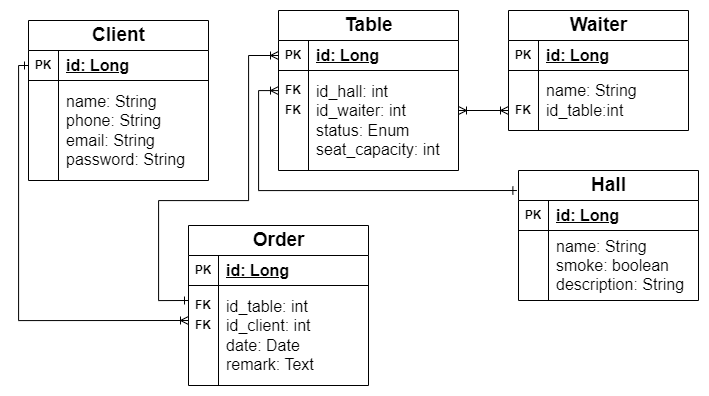

The diagram above was exported from draw.io. Its source (the exported page's mxGraphModel, read from the mxfile embedded in the PNG):
<mxGraphModel dx="-1399" dy="971" grid="1" gridSize="10" guides="1" tooltips="1" connect="1" arrows="1" fold="1" page="1" pageScale="1" pageWidth="827" pageHeight="1169" math="0" shadow="0">
  <root>
    <mxCell id="0" />
    <mxCell id="1" parent="0" />
    <mxCell id="_sX3iWuYm7oCWmQWPJ-v-1" value="&lt;font style=&quot;font-size: 19px;&quot;&gt;Client&lt;/font&gt;" style="shape=table;startSize=30;container=1;collapsible=1;childLayout=tableLayout;fixedRows=1;rowLines=0;fontStyle=1;align=center;resizeLast=1;html=1;" vertex="1" parent="1">
      <mxGeometry x="3410" y="360" width="180" height="160" as="geometry" />
    </mxCell>
    <mxCell id="_sX3iWuYm7oCWmQWPJ-v-2" value="" style="shape=tableRow;horizontal=0;startSize=0;swimlaneHead=0;swimlaneBody=0;fillColor=none;collapsible=0;dropTarget=0;points=[[0,0.5],[1,0.5]];portConstraint=eastwest;top=0;left=0;right=0;bottom=1;" vertex="1" parent="_sX3iWuYm7oCWmQWPJ-v-1">
      <mxGeometry y="30" width="180" height="30" as="geometry" />
    </mxCell>
    <mxCell id="_sX3iWuYm7oCWmQWPJ-v-3" value="PK" style="shape=partialRectangle;connectable=0;fillColor=none;top=0;left=0;bottom=0;right=0;fontStyle=1;overflow=hidden;whiteSpace=wrap;html=1;" vertex="1" parent="_sX3iWuYm7oCWmQWPJ-v-2">
      <mxGeometry width="30" height="30" as="geometry">
        <mxRectangle width="30" height="30" as="alternateBounds" />
      </mxGeometry>
    </mxCell>
    <mxCell id="_sX3iWuYm7oCWmQWPJ-v-4" value="&lt;font style=&quot;font-size: 16px;&quot;&gt;id: Long&lt;/font&gt;" style="shape=partialRectangle;connectable=0;fillColor=none;top=0;left=0;bottom=0;right=0;align=left;spacingLeft=6;fontStyle=5;overflow=hidden;whiteSpace=wrap;html=1;" vertex="1" parent="_sX3iWuYm7oCWmQWPJ-v-2">
      <mxGeometry x="30" width="150" height="30" as="geometry">
        <mxRectangle width="150" height="30" as="alternateBounds" />
      </mxGeometry>
    </mxCell>
    <mxCell id="_sX3iWuYm7oCWmQWPJ-v-5" value="" style="shape=tableRow;horizontal=0;startSize=0;swimlaneHead=0;swimlaneBody=0;fillColor=none;collapsible=0;dropTarget=0;points=[[0,0.5],[1,0.5]];portConstraint=eastwest;top=0;left=0;right=0;bottom=0;" vertex="1" parent="_sX3iWuYm7oCWmQWPJ-v-1">
      <mxGeometry y="60" width="180" height="100" as="geometry" />
    </mxCell>
    <mxCell id="_sX3iWuYm7oCWmQWPJ-v-6" value="" style="shape=partialRectangle;connectable=0;fillColor=none;top=0;left=0;bottom=0;right=0;editable=1;overflow=hidden;whiteSpace=wrap;html=1;" vertex="1" parent="_sX3iWuYm7oCWmQWPJ-v-5">
      <mxGeometry width="30" height="100" as="geometry">
        <mxRectangle width="30" height="100" as="alternateBounds" />
      </mxGeometry>
    </mxCell>
    <mxCell id="_sX3iWuYm7oCWmQWPJ-v-7" value="&lt;font style=&quot;font-size: 16px;&quot;&gt;name: String&lt;br&gt;phone: String&lt;br&gt;email: String&lt;br&gt;password: String&lt;br&gt;&lt;/font&gt;" style="shape=partialRectangle;connectable=0;fillColor=none;top=0;left=0;bottom=0;right=0;align=left;spacingLeft=6;overflow=hidden;whiteSpace=wrap;html=1;" vertex="1" parent="_sX3iWuYm7oCWmQWPJ-v-5">
      <mxGeometry x="30" width="150" height="100" as="geometry">
        <mxRectangle width="150" height="100" as="alternateBounds" />
      </mxGeometry>
    </mxCell>
    <mxCell id="_sX3iWuYm7oCWmQWPJ-v-33" style="edgeStyle=orthogonalEdgeStyle;rounded=0;orthogonalLoop=1;jettySize=auto;html=1;endArrow=ERoneToMany;endFill=0;startArrow=ERoneToMany;startFill=0;" edge="1" parent="1">
      <mxGeometry relative="1" as="geometry">
        <mxPoint x="3890" y="450" as="targetPoint" />
        <mxPoint x="3840" y="450" as="sourcePoint" />
      </mxGeometry>
    </mxCell>
    <mxCell id="_sX3iWuYm7oCWmQWPJ-v-34" style="edgeStyle=orthogonalEdgeStyle;rounded=0;orthogonalLoop=1;jettySize=auto;html=1;entryX=-0.009;entryY=0.154;entryDx=0;entryDy=0;entryPerimeter=0;endArrow=ERone;endFill=0;startArrow=ERoneToMany;startFill=0;" edge="1" parent="1" source="_sX3iWuYm7oCWmQWPJ-v-8" target="_sX3iWuYm7oCWmQWPJ-v-22">
      <mxGeometry relative="1" as="geometry">
        <mxPoint x="3650" y="570" as="targetPoint" />
        <Array as="points">
          <mxPoint x="3640" y="430" />
          <mxPoint x="3640" y="530" />
        </Array>
      </mxGeometry>
    </mxCell>
    <mxCell id="_sX3iWuYm7oCWmQWPJ-v-8" value="&lt;font style=&quot;font-size: 19px;&quot;&gt;Table&lt;/font&gt;" style="shape=table;startSize=30;container=1;collapsible=1;childLayout=tableLayout;fixedRows=1;rowLines=0;fontStyle=1;align=center;resizeLast=1;html=1;" vertex="1" parent="1">
      <mxGeometry x="3660" y="350" width="180" height="160" as="geometry" />
    </mxCell>
    <mxCell id="_sX3iWuYm7oCWmQWPJ-v-9" value="" style="shape=tableRow;horizontal=0;startSize=0;swimlaneHead=0;swimlaneBody=0;fillColor=none;collapsible=0;dropTarget=0;points=[[0,0.5],[1,0.5]];portConstraint=eastwest;top=0;left=0;right=0;bottom=1;" vertex="1" parent="_sX3iWuYm7oCWmQWPJ-v-8">
      <mxGeometry y="30" width="180" height="30" as="geometry" />
    </mxCell>
    <mxCell id="_sX3iWuYm7oCWmQWPJ-v-10" value="PK" style="shape=partialRectangle;connectable=0;fillColor=none;top=0;left=0;bottom=0;right=0;fontStyle=1;overflow=hidden;whiteSpace=wrap;html=1;" vertex="1" parent="_sX3iWuYm7oCWmQWPJ-v-9">
      <mxGeometry width="30" height="30" as="geometry">
        <mxRectangle width="30" height="30" as="alternateBounds" />
      </mxGeometry>
    </mxCell>
    <mxCell id="_sX3iWuYm7oCWmQWPJ-v-11" value="&lt;font style=&quot;font-size: 16px;&quot;&gt;id: Long&lt;/font&gt;" style="shape=partialRectangle;connectable=0;fillColor=none;top=0;left=0;bottom=0;right=0;align=left;spacingLeft=6;fontStyle=5;overflow=hidden;whiteSpace=wrap;html=1;" vertex="1" parent="_sX3iWuYm7oCWmQWPJ-v-9">
      <mxGeometry x="30" width="150" height="30" as="geometry">
        <mxRectangle width="150" height="30" as="alternateBounds" />
      </mxGeometry>
    </mxCell>
    <mxCell id="_sX3iWuYm7oCWmQWPJ-v-12" value="" style="shape=tableRow;horizontal=0;startSize=0;swimlaneHead=0;swimlaneBody=0;fillColor=none;collapsible=0;dropTarget=0;points=[[0,0.5],[1,0.5]];portConstraint=eastwest;top=0;left=0;right=0;bottom=0;" vertex="1" parent="_sX3iWuYm7oCWmQWPJ-v-8">
      <mxGeometry y="60" width="180" height="100" as="geometry" />
    </mxCell>
    <mxCell id="_sX3iWuYm7oCWmQWPJ-v-13" value="" style="shape=partialRectangle;connectable=0;fillColor=none;top=0;left=0;bottom=0;right=0;editable=1;overflow=hidden;whiteSpace=wrap;html=1;" vertex="1" parent="_sX3iWuYm7oCWmQWPJ-v-12">
      <mxGeometry width="30" height="100" as="geometry">
        <mxRectangle width="30" height="100" as="alternateBounds" />
      </mxGeometry>
    </mxCell>
    <mxCell id="_sX3iWuYm7oCWmQWPJ-v-14" value="&lt;font style=&quot;font-size: 16px;&quot;&gt;id_hall: int&lt;br&gt;&lt;span style=&quot;&quot;&gt;id_waiter: int&lt;/span&gt;&lt;br&gt;&lt;span style=&quot;&quot;&gt;status: Enum&lt;/span&gt;&lt;br&gt;&lt;span style=&quot;&quot;&gt;seat_capacity: int&lt;/span&gt;&lt;br&gt;&lt;/font&gt;" style="shape=partialRectangle;connectable=0;fillColor=none;top=0;left=0;bottom=0;right=0;align=left;spacingLeft=6;overflow=hidden;whiteSpace=wrap;html=1;" vertex="1" parent="_sX3iWuYm7oCWmQWPJ-v-12">
      <mxGeometry x="30" width="150" height="100" as="geometry">
        <mxRectangle width="150" height="100" as="alternateBounds" />
      </mxGeometry>
    </mxCell>
    <mxCell id="_sX3iWuYm7oCWmQWPJ-v-15" value="&lt;font style=&quot;font-size: 19px;&quot;&gt;Waiter&lt;/font&gt;" style="shape=table;startSize=30;container=1;collapsible=1;childLayout=tableLayout;fixedRows=1;rowLines=0;fontStyle=1;align=center;resizeLast=1;html=1;" vertex="1" parent="1">
      <mxGeometry x="3890" y="350" width="180" height="120" as="geometry" />
    </mxCell>
    <mxCell id="_sX3iWuYm7oCWmQWPJ-v-16" value="" style="shape=tableRow;horizontal=0;startSize=0;swimlaneHead=0;swimlaneBody=0;fillColor=none;collapsible=0;dropTarget=0;points=[[0,0.5],[1,0.5]];portConstraint=eastwest;top=0;left=0;right=0;bottom=1;" vertex="1" parent="_sX3iWuYm7oCWmQWPJ-v-15">
      <mxGeometry y="30" width="180" height="30" as="geometry" />
    </mxCell>
    <mxCell id="_sX3iWuYm7oCWmQWPJ-v-17" value="PK" style="shape=partialRectangle;connectable=0;fillColor=none;top=0;left=0;bottom=0;right=0;fontStyle=1;overflow=hidden;whiteSpace=wrap;html=1;" vertex="1" parent="_sX3iWuYm7oCWmQWPJ-v-16">
      <mxGeometry width="30" height="30" as="geometry">
        <mxRectangle width="30" height="30" as="alternateBounds" />
      </mxGeometry>
    </mxCell>
    <mxCell id="_sX3iWuYm7oCWmQWPJ-v-18" value="&lt;font style=&quot;font-size: 16px;&quot;&gt;id: Long&lt;/font&gt;" style="shape=partialRectangle;connectable=0;fillColor=none;top=0;left=0;bottom=0;right=0;align=left;spacingLeft=6;fontStyle=5;overflow=hidden;whiteSpace=wrap;html=1;" vertex="1" parent="_sX3iWuYm7oCWmQWPJ-v-16">
      <mxGeometry x="30" width="150" height="30" as="geometry">
        <mxRectangle width="150" height="30" as="alternateBounds" />
      </mxGeometry>
    </mxCell>
    <mxCell id="_sX3iWuYm7oCWmQWPJ-v-19" value="" style="shape=tableRow;horizontal=0;startSize=0;swimlaneHead=0;swimlaneBody=0;fillColor=none;collapsible=0;dropTarget=0;points=[[0,0.5],[1,0.5]];portConstraint=eastwest;top=0;left=0;right=0;bottom=0;" vertex="1" parent="_sX3iWuYm7oCWmQWPJ-v-15">
      <mxGeometry y="60" width="180" height="60" as="geometry" />
    </mxCell>
    <mxCell id="_sX3iWuYm7oCWmQWPJ-v-20" value="" style="shape=partialRectangle;connectable=0;fillColor=none;top=0;left=0;bottom=0;right=0;editable=1;overflow=hidden;whiteSpace=wrap;html=1;" vertex="1" parent="_sX3iWuYm7oCWmQWPJ-v-19">
      <mxGeometry width="30" height="60" as="geometry">
        <mxRectangle width="30" height="60" as="alternateBounds" />
      </mxGeometry>
    </mxCell>
    <mxCell id="_sX3iWuYm7oCWmQWPJ-v-21" value="&lt;font style=&quot;font-size: 16px;&quot;&gt;name: String&lt;br&gt;id_table:int&lt;br&gt;&lt;/font&gt;" style="shape=partialRectangle;connectable=0;fillColor=none;top=0;left=0;bottom=0;right=0;align=left;spacingLeft=6;overflow=hidden;whiteSpace=wrap;html=1;" vertex="1" parent="_sX3iWuYm7oCWmQWPJ-v-19">
      <mxGeometry x="30" width="150" height="60" as="geometry">
        <mxRectangle width="150" height="60" as="alternateBounds" />
      </mxGeometry>
    </mxCell>
    <mxCell id="_sX3iWuYm7oCWmQWPJ-v-22" value="&lt;font style=&quot;font-size: 19px;&quot;&gt;Hall&lt;/font&gt;" style="shape=table;startSize=30;container=1;collapsible=1;childLayout=tableLayout;fixedRows=1;rowLines=0;fontStyle=1;align=center;resizeLast=1;html=1;" vertex="1" parent="1">
      <mxGeometry x="3900" y="510" width="180" height="130" as="geometry" />
    </mxCell>
    <mxCell id="_sX3iWuYm7oCWmQWPJ-v-23" value="" style="shape=tableRow;horizontal=0;startSize=0;swimlaneHead=0;swimlaneBody=0;fillColor=none;collapsible=0;dropTarget=0;points=[[0,0.5],[1,0.5]];portConstraint=eastwest;top=0;left=0;right=0;bottom=1;" vertex="1" parent="_sX3iWuYm7oCWmQWPJ-v-22">
      <mxGeometry y="30" width="180" height="30" as="geometry" />
    </mxCell>
    <mxCell id="_sX3iWuYm7oCWmQWPJ-v-24" value="PK" style="shape=partialRectangle;connectable=0;fillColor=none;top=0;left=0;bottom=0;right=0;fontStyle=1;overflow=hidden;whiteSpace=wrap;html=1;" vertex="1" parent="_sX3iWuYm7oCWmQWPJ-v-23">
      <mxGeometry width="30" height="30" as="geometry">
        <mxRectangle width="30" height="30" as="alternateBounds" />
      </mxGeometry>
    </mxCell>
    <mxCell id="_sX3iWuYm7oCWmQWPJ-v-25" value="&lt;font style=&quot;font-size: 16px;&quot;&gt;id: Long&lt;/font&gt;" style="shape=partialRectangle;connectable=0;fillColor=none;top=0;left=0;bottom=0;right=0;align=left;spacingLeft=6;fontStyle=5;overflow=hidden;whiteSpace=wrap;html=1;" vertex="1" parent="_sX3iWuYm7oCWmQWPJ-v-23">
      <mxGeometry x="30" width="150" height="30" as="geometry">
        <mxRectangle width="150" height="30" as="alternateBounds" />
      </mxGeometry>
    </mxCell>
    <mxCell id="_sX3iWuYm7oCWmQWPJ-v-26" value="" style="shape=tableRow;horizontal=0;startSize=0;swimlaneHead=0;swimlaneBody=0;fillColor=none;collapsible=0;dropTarget=0;points=[[0,0.5],[1,0.5]];portConstraint=eastwest;top=0;left=0;right=0;bottom=0;" vertex="1" parent="_sX3iWuYm7oCWmQWPJ-v-22">
      <mxGeometry y="60" width="180" height="70" as="geometry" />
    </mxCell>
    <mxCell id="_sX3iWuYm7oCWmQWPJ-v-27" value="" style="shape=partialRectangle;connectable=0;fillColor=none;top=0;left=0;bottom=0;right=0;editable=1;overflow=hidden;whiteSpace=wrap;html=1;" vertex="1" parent="_sX3iWuYm7oCWmQWPJ-v-26">
      <mxGeometry width="30" height="70" as="geometry">
        <mxRectangle width="30" height="70" as="alternateBounds" />
      </mxGeometry>
    </mxCell>
    <mxCell id="_sX3iWuYm7oCWmQWPJ-v-28" value="&lt;font style=&quot;font-size: 16px;&quot;&gt;name: String&lt;br&gt;smoke: boolean&lt;br&gt;description: String&lt;br&gt;&lt;/font&gt;" style="shape=partialRectangle;connectable=0;fillColor=none;top=0;left=0;bottom=0;right=0;align=left;spacingLeft=6;overflow=hidden;whiteSpace=wrap;html=1;" vertex="1" parent="_sX3iWuYm7oCWmQWPJ-v-26">
      <mxGeometry x="30" width="150" height="70" as="geometry">
        <mxRectangle width="150" height="70" as="alternateBounds" />
      </mxGeometry>
    </mxCell>
    <mxCell id="_sX3iWuYm7oCWmQWPJ-v-29" value="FK" style="shape=partialRectangle;connectable=0;fillColor=none;top=0;left=0;bottom=0;right=0;fontStyle=1;overflow=hidden;whiteSpace=wrap;html=1;" vertex="1" parent="1">
      <mxGeometry x="3660" y="420" width="30" height="20" as="geometry">
        <mxRectangle width="30" height="30" as="alternateBounds" />
      </mxGeometry>
    </mxCell>
    <mxCell id="_sX3iWuYm7oCWmQWPJ-v-31" value="FK" style="shape=partialRectangle;connectable=0;fillColor=none;top=0;left=0;bottom=0;right=0;fontStyle=1;overflow=hidden;whiteSpace=wrap;html=1;" vertex="1" parent="1">
      <mxGeometry x="3660" y="440" width="30" height="20" as="geometry">
        <mxRectangle width="30" height="30" as="alternateBounds" />
      </mxGeometry>
    </mxCell>
    <mxCell id="_sX3iWuYm7oCWmQWPJ-v-32" value="FK" style="shape=partialRectangle;connectable=0;fillColor=none;top=0;left=0;bottom=0;right=0;fontStyle=1;overflow=hidden;whiteSpace=wrap;html=1;" vertex="1" parent="1">
      <mxGeometry x="3890" y="440" width="30" height="20" as="geometry">
        <mxRectangle width="30" height="30" as="alternateBounds" />
      </mxGeometry>
    </mxCell>
    <mxCell id="_sX3iWuYm7oCWmQWPJ-v-35" value="&lt;span style=&quot;font-size: 19px;&quot;&gt;Order&lt;/span&gt;" style="shape=table;startSize=30;container=1;collapsible=1;childLayout=tableLayout;fixedRows=1;rowLines=0;fontStyle=1;align=center;resizeLast=1;html=1;" vertex="1" parent="1">
      <mxGeometry x="3570" y="565" width="180" height="160" as="geometry" />
    </mxCell>
    <mxCell id="_sX3iWuYm7oCWmQWPJ-v-36" value="" style="shape=tableRow;horizontal=0;startSize=0;swimlaneHead=0;swimlaneBody=0;fillColor=none;collapsible=0;dropTarget=0;points=[[0,0.5],[1,0.5]];portConstraint=eastwest;top=0;left=0;right=0;bottom=1;" vertex="1" parent="_sX3iWuYm7oCWmQWPJ-v-35">
      <mxGeometry y="30" width="180" height="30" as="geometry" />
    </mxCell>
    <mxCell id="_sX3iWuYm7oCWmQWPJ-v-37" value="PK" style="shape=partialRectangle;connectable=0;fillColor=none;top=0;left=0;bottom=0;right=0;fontStyle=1;overflow=hidden;whiteSpace=wrap;html=1;" vertex="1" parent="_sX3iWuYm7oCWmQWPJ-v-36">
      <mxGeometry width="30" height="30" as="geometry">
        <mxRectangle width="30" height="30" as="alternateBounds" />
      </mxGeometry>
    </mxCell>
    <mxCell id="_sX3iWuYm7oCWmQWPJ-v-38" value="&lt;font style=&quot;font-size: 16px;&quot;&gt;id: Long&lt;/font&gt;" style="shape=partialRectangle;connectable=0;fillColor=none;top=0;left=0;bottom=0;right=0;align=left;spacingLeft=6;fontStyle=5;overflow=hidden;whiteSpace=wrap;html=1;" vertex="1" parent="_sX3iWuYm7oCWmQWPJ-v-36">
      <mxGeometry x="30" width="150" height="30" as="geometry">
        <mxRectangle width="150" height="30" as="alternateBounds" />
      </mxGeometry>
    </mxCell>
    <mxCell id="_sX3iWuYm7oCWmQWPJ-v-39" value="" style="shape=tableRow;horizontal=0;startSize=0;swimlaneHead=0;swimlaneBody=0;fillColor=none;collapsible=0;dropTarget=0;points=[[0,0.5],[1,0.5]];portConstraint=eastwest;top=0;left=0;right=0;bottom=0;" vertex="1" parent="_sX3iWuYm7oCWmQWPJ-v-35">
      <mxGeometry y="60" width="180" height="100" as="geometry" />
    </mxCell>
    <mxCell id="_sX3iWuYm7oCWmQWPJ-v-40" value="" style="shape=partialRectangle;connectable=0;fillColor=none;top=0;left=0;bottom=0;right=0;editable=1;overflow=hidden;whiteSpace=wrap;html=1;" vertex="1" parent="_sX3iWuYm7oCWmQWPJ-v-39">
      <mxGeometry width="30" height="100" as="geometry">
        <mxRectangle width="30" height="100" as="alternateBounds" />
      </mxGeometry>
    </mxCell>
    <mxCell id="_sX3iWuYm7oCWmQWPJ-v-41" value="&lt;font style=&quot;font-size: 16px;&quot;&gt;id_table: int&lt;br&gt;id_client: int&lt;br&gt;date: Date&lt;br&gt;remark: Text&lt;br&gt;&lt;/font&gt;" style="shape=partialRectangle;connectable=0;fillColor=none;top=0;left=0;bottom=0;right=0;align=left;spacingLeft=6;overflow=hidden;whiteSpace=wrap;html=1;" vertex="1" parent="_sX3iWuYm7oCWmQWPJ-v-39">
      <mxGeometry x="30" width="150" height="100" as="geometry">
        <mxRectangle width="150" height="100" as="alternateBounds" />
      </mxGeometry>
    </mxCell>
    <mxCell id="_sX3iWuYm7oCWmQWPJ-v-42" value="FK" style="shape=partialRectangle;connectable=0;fillColor=none;top=0;left=0;bottom=0;right=0;fontStyle=1;overflow=hidden;whiteSpace=wrap;html=1;" vertex="1" parent="1">
      <mxGeometry x="3570" y="635" width="30" height="20" as="geometry">
        <mxRectangle width="30" height="30" as="alternateBounds" />
      </mxGeometry>
    </mxCell>
    <mxCell id="_sX3iWuYm7oCWmQWPJ-v-43" value="FK" style="shape=partialRectangle;connectable=0;fillColor=none;top=0;left=0;bottom=0;right=0;fontStyle=1;overflow=hidden;whiteSpace=wrap;html=1;" vertex="1" parent="1">
      <mxGeometry x="3570" y="655" width="30" height="20" as="geometry">
        <mxRectangle width="30" height="30" as="alternateBounds" />
      </mxGeometry>
    </mxCell>
    <mxCell id="_sX3iWuYm7oCWmQWPJ-v-44" style="edgeStyle=orthogonalEdgeStyle;rounded=0;orthogonalLoop=1;jettySize=auto;html=1;endArrow=ERoneToMany;endFill=0;startArrow=ERone;startFill=0;" edge="1" parent="1" source="_sX3iWuYm7oCWmQWPJ-v-2">
      <mxGeometry relative="1" as="geometry">
        <mxPoint x="3570" y="660" as="targetPoint" />
        <Array as="points">
          <mxPoint x="3400" y="405" />
          <mxPoint x="3400" y="660" />
        </Array>
      </mxGeometry>
    </mxCell>
    <mxCell id="_sX3iWuYm7oCWmQWPJ-v-47" style="edgeStyle=orthogonalEdgeStyle;rounded=0;orthogonalLoop=1;jettySize=auto;html=1;endArrow=ERone;endFill=0;startArrow=ERoneToMany;startFill=0;" edge="1" parent="1" source="_sX3iWuYm7oCWmQWPJ-v-9">
      <mxGeometry relative="1" as="geometry">
        <mxPoint x="3570" y="640" as="targetPoint" />
        <Array as="points">
          <mxPoint x="3630" y="395" />
          <mxPoint x="3630" y="540" />
          <mxPoint x="3540" y="540" />
          <mxPoint x="3540" y="640" />
        </Array>
      </mxGeometry>
    </mxCell>
  </root>
</mxGraphModel>